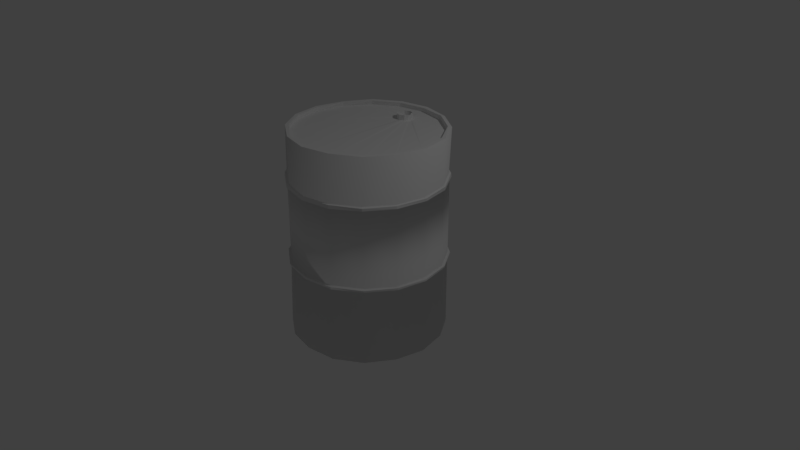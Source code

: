 # Source: Barrel.blend  (saved by Blender 2.78.0; exported with 4.5.12 LTS)
import bpy
from mathutils import Matrix  # noqa: F401  (used for matrix-valued properties, if any)

bpy.ops.wm.read_factory_settings(use_empty=True)
scene = bpy.context.scene
scene.name = 'Scene'

# ---- collections
col_collection_1 = bpy.data.collections.new('Collection 1'); scene.collection.children.link(col_collection_1)

# ---- world
world_world = bpy.data.worlds.new('World'); scene.world = world_world
world_world.color = (0.05088, 0.05088, 0.05088)
world_world.use_sun_shadow = False
world_world.sun_shadow_jitter_overblur = 0.0
world_world.cycles.sampling_method = 'MANUAL'

# ---- cameras
cam_camera = bpy.data.cameras.new('Camera')
cam_camera.clip_end = 100.0
cam_camera.lens = 35.0
cam_camera.sensor_width = 32.0
cam_camera.sensor_height = 18.0
cam_camera.ortho_scale = 7.314
cam_camera.dof.focus_distance = 0.0
cam_camera.dof.aperture_fstop = 128.0

# ---- lights
light_lamp = bpy.data.lights.new('Lamp', 'POINT')
light_lamp.transmission_factor = 0.0
light_lamp.cutoff_distance = 30.0
light_lamp.energy = 100.0
light_lamp.shadow_buffer_clip_start = 1.001
light_lamp.shadow_soft_size = 0.1
light_lamp.shadow_maximum_resolution = 0.006
light_lamp.use_absolute_resolution = True

# ---- meshes
me_cylinder_001 = bpy.data.meshes.new('Cylinder.001')
me_cylinder_001.from_pydata([(-0.03718, 1.03, -1.001), (0.01692, 1.008, 1.745), (0.3503, 0.9583, -0.9982), (0.406, 0.918, 1.747), (0.6914, 0.7282, -0.9965), (0.7309, 0.7097, 1.741), (0.9116, 0.3996, -0.994), (0.9436, 0.382, 1.746), (0.9841, 0.01144, -1.005), (1.019, -0.001455, 1.747), (0.9056, -0.3723, -0.9988), (0.9421, -0.3824, 1.747), (0.6865, -0.7127, -0.9998), (0.7248, -0.706, 1.746), (0.3564, -0.9375, -0.998), (0.4009, -0.9192, 1.752), (-0.03639, -1.006, -0.996), (0.01529, -0.9983, 1.745), (-0.4226, -0.9358, -1.002), (-0.3598, -0.9194, 1.745), (-0.7612, -0.716, -1.001), (-0.6819, -0.7093, 1.753), (-0.9789, -0.3822, -1.003), (-0.9073, -0.382, 1.749), (-1.064, 0.01704, -1.001), (-0.9807, 0.0007009, 1.745), (-0.98, 0.4008, -1.001), (-0.8994, 0.3854, 1.741), (-0.7574, 0.7326, -1.003), (-0.692, 0.7091, 1.747), (-0.4268, 0.9538, -1.0), (-0.3602, 0.9284, 1.747), (0.3799, 0.879, 1.752), (0.01373, 0.9479, 1.743), (0.6932, 0.6752, 1.749), (0.898, 0.3616, 1.744), (0.9711, 0.0009899, 1.747), (0.9042, -0.3637, 1.748), (0.693, -0.6702, 1.748), (0.3835, -0.8803, 1.746), (0.01328, -0.9585, 1.741), (-0.3459, -0.8801, 1.746), (-0.6579, -0.6699, 1.753), (-0.8677, -0.3692, 1.745), (-0.94, 0.003919, 1.742), (-0.8646, 0.3654, 1.742), (-0.65, 0.6709, 1.746), (-0.3421, 0.8824, 1.741), (0.3646, 0.8802, 1.686), (-0.006342, 0.9533, 1.686), (0.6703, 0.6788, 1.686), (0.8814, 0.3626, 1.686), (0.949, 0.004435, 1.686), (0.8743, -0.3639, 1.686), (0.6735, -0.6824, 1.686), (0.3651, -0.8741, 1.686), (-0.0002825, -0.9515, 1.686), (-0.36, -0.882, 1.686), (-0.6734, -0.6739, 1.686), (-0.8788, -0.3617, 1.686), (-0.9526, 0.004984, 1.686), (-0.8861, 0.3617, 1.686), (-0.679, 0.6737, 1.686), (-0.3678, 0.8798, 1.686), (0.03232, 0.7242, 1.684), (0.004222, 0.7255, 1.687), (0.07155, 0.6972, 1.687), (0.09095, 0.661, 1.688), (0.1004, 0.6236, 1.683), (0.08958, 0.5824, 1.686), (0.06815, 0.5512, 1.689), (0.03883, 0.5382, 1.693), (-0.003333, 0.5234, 1.686), (-0.03987, 0.5364, 1.685), (-0.06898, 0.556, 1.683), (-0.09353, 0.5808, 1.686), (-0.09687, 0.6267, 1.686), (-0.09109, 0.6624, 1.679), (-0.06789, 0.7024, 1.685), (-0.03982, 0.7172, 1.684), (0.03738, 0.728, 1.758), (-0.0004955, 0.7291, 1.754), (0.06343, 0.6952, 1.752), (0.09312, 0.6655, 1.754), (0.1054, 0.63, 1.758), (0.1024, 0.5922, 1.753), (0.07175, 0.552, 1.758), (0.03247, 0.5404, 1.753), (-0.001104, 0.5274, 1.753), (-0.04263, 0.5298, 1.754), (-0.07081, 0.5558, 1.754), (-0.09626, 0.5795, 1.756), (-0.1022, 0.6253, 1.754), (-0.09189, 0.6659, 1.756), (-0.07224, 0.6963, 1.755), (-0.03897, 0.7239, 1.754), (0.03266, 0.7137, 1.756), (0.002437, 0.7164, 1.756), (0.0629, 0.6907, 1.75), (0.07897, 0.6584, 1.764), (0.08884, 0.6319, 1.751), (0.07457, 0.5979, 1.751), (0.06282, 0.5671, 1.754), (0.02766, 0.5446, 1.756), (0.002413, 0.5403, 1.755), (-0.03339, 0.5426, 1.757), (-0.0592, 0.5694, 1.749), (-0.07954, 0.5941, 1.754), (-0.08582, 0.6269, 1.756), (-0.07659, 0.6627, 1.758), (-0.0668, 0.6897, 1.757), (-0.03976, 0.7037, 1.753), (0.03418, 0.7067, 1.685), (0.002895, 0.7169, 1.692), (0.06033, 0.6916, 1.684), (0.07864, 0.6662, 1.689), (0.08536, 0.6264, 1.687), (0.08107, 0.5951, 1.687), (0.0666, 0.5684, 1.685), (0.03259, 0.5476, 1.687), (0.0006177, 0.5392, 1.686), (-0.03186, 0.5496, 1.688), (-0.06116, 0.566, 1.686), (-0.07933, 0.5936, 1.686), (-0.09063, 0.6269, 1.678), (-0.08151, 0.6601, 1.683), (-0.06217, 0.6879, 1.683), (-0.03079, 0.7059, 1.684), (-0.005544, 0.9958, 1.091), (0.0006204, 1.001, 1.133), (0.3747, 0.9296, 1.132), (0.3866, 0.9213, 1.092), (0.7042, 0.7033, 1.138), (0.7131, 0.7083, 1.095), (0.9243, 0.3824, 1.133), (0.9231, 0.3826, 1.091), (0.9987, -0.002007, 1.132), (0.9992, -0.001124, 1.094), (0.9245, -0.3828, 1.133), (0.9306, -0.3801, 1.092), (0.7079, -0.7097, 1.137), (0.7047, -0.7085, 1.093), (0.3821, -0.9244, 1.133), (0.3821, -0.9227, 1.091), (0.009079, -1.002, 1.132), (-0.0007785, -0.993, 1.092), (-0.378, -0.9153, 1.133), (-0.3828, -0.9176, 1.085), (-0.7083, -0.7033, 1.138), (-0.7047, -0.7099, 1.092), (-0.931, -0.3854, 1.131), (-0.9232, -0.3817, 1.092), (-1.0, 0.0005262, 1.133), (-1.0, 0.0001008, 1.093), (-0.9255, 0.383, 1.134), (-0.9176, 0.3866, 1.088), (-0.7077, 0.7014, 1.129), (-0.7081, 0.709, 1.092), (-0.3838, 0.9228, 1.132), (-0.3824, 0.9239, 1.096), (-0.004185, 1.027, 1.09), (0.0007553, 1.024, 1.133), (0.3998, 0.9423, 1.135), (0.3971, 0.9527, 1.1), (0.7191, 0.7279, 1.135), (0.7261, 0.7283, 1.092), (0.9492, 0.392, 1.132), (0.9472, 0.3885, 1.088), (1.028, -0.002224, 1.128), (1.029, -0.00156, 1.095), (0.9438, -0.3928, 1.126), (0.9486, -0.3929, 1.092), (0.7269, -0.7317, 1.127), (0.7273, -0.7276, 1.092), (0.3969, -0.9499, 1.134), (0.3969, -0.9494, 1.085), (0.0005833, -1.029, 1.128), (0.002531, -1.03, 1.089), (-0.3895, -0.9434, 1.135), (-0.396, -0.9416, 1.089), (-0.718, -0.7278, 1.136), (-0.7318, -0.7247, 1.093), (-0.949, -0.394, 1.133), (-0.9427, -0.3917, 1.094), (-1.028, 0.0004327, 1.132), (-1.028, -9.829e-05, 1.09), (-0.9518, 0.3913, 1.135), (-0.9489, 0.3931, 1.092), (-0.7288, 0.7321, 1.136), (-0.7256, 0.7266, 1.091), (-0.3908, 0.952, 1.136), (-0.3939, 0.9498, 1.092), (0.3809, 0.926, 0.0671), (0.3977, 0.9588, 0.05851), (0.3978, 0.9587, 0.03315), (0.3864, 0.9221, 0.03572), (0.7085, 0.7146, 0.05167), (0.7303, 0.7307, 0.05033), (0.7368, 0.7304, 0.03511), (0.7083, 0.7083, 0.03595), (0.93, 0.3834, 0.05776), (0.9647, 0.3938, 0.06109), (0.9577, 0.3975, 0.03467), (0.923, 0.3871, 0.03046), (0.9938, 0.002638, 0.05985), (1.036, 0.001592, 0.0567), (1.039, -0.002735, 0.03529), (0.9947, -0.0005206, 0.03352), (0.9239, -0.3872, 0.05763), (0.9618, -0.3942, 0.06025), (0.9599, -0.3963, 0.03164), (0.922, -0.385, 0.03419), (0.7051, -0.7032, 0.06235), (0.7308, -0.7378, 0.05859), (0.7349, -0.7265, 0.03436), (0.7133, -0.7082, 0.02834), (0.3801, -0.9282, 0.06522), (0.3921, -0.9554, 0.054), (0.3988, -0.9608, 0.03105), (0.3882, -0.9243, 0.03788), (0.001472, -1.001, 0.05798), (-0.0009124, -1.029, 0.05954), (-0.004552, -1.034, 0.03552), (-0.004874, -0.9941, 0.03778), (-0.3871, -0.9309, 0.05254), (-0.3963, -0.9601, 0.05755), (-0.3892, -0.9541, 0.02982), (-0.3838, -0.9279, 0.0348), (-0.7133, -0.7073, 0.05032), (-0.734, -0.733, 0.05796), (-0.7253, -0.738, 0.03132), (-0.7152, -0.7069, 0.03733), (-0.9242, -0.3821, 0.05797), (-0.9582, -0.3972, 0.05745), (-0.9579, -0.3979, 0.03618), (-0.9169, -0.3778, 0.02928), (-0.9945, 0.002645, 0.05623), (-1.035, -0.00194, 0.05686), (-1.036, -0.001368, 0.04115), (-1.006, 0.002222, 0.03289), (-0.9265, 0.3881, 0.05257), (-0.9608, 0.4021, 0.05998), (-0.9581, 0.3972, 0.03437), (-0.9221, 0.3827, 0.03432), (-0.7051, 0.7024, 0.05797), (-0.7323, 0.7329, 0.05679), (-0.7346, 0.7375, 0.03011), (-0.7065, 0.7074, 0.03304), (-0.3834, 0.9197, 0.0562), (-0.3973, 0.9582, 0.05776), (-0.3932, 0.9592, 0.03266), (-0.3831, 0.9236, 0.03367), (-0.001137, 0.9985, 0.03165), (-0.001187, 1.037, 0.03297), (0.008449, 1.042, 0.05641), (-0.001974, 1.001, 0.05988), (-0.01495, 0.9779, -0.9993), (0.3612, 0.9013, -0.9978), (0.6766, 0.6916, -1.002), (0.8849, 0.3801, -0.9977), (0.9579, -0.001126, -1.003), (0.8953, -0.3765, -1.005), (0.6702, -0.6938, -0.9931), (0.3524, -0.8988, -0.9957), (-0.01474, -0.9775, -0.9964), (-0.387, -0.9043, -0.9947), (-0.7118, -0.6977, -0.9989), (-0.9189, -0.3732, -1.002), (-0.9947, -0.002007, -0.999), (-0.922, 0.3678, -1.007), (-0.7102, 0.6859, -0.9976), (-0.3867, 0.9101, -1.003), (0.0008592, 0.9592, -0.9373), (0.3646, 0.8868, -0.9378), (0.6714, 0.6718, -0.943), (0.8837, 0.3661, -0.9408), (0.9622, -0.003408, -0.9389), (0.8862, -0.3661, -0.9393), (0.6771, -0.6847, -0.9381), (0.3672, -0.8836, -0.9389), (5.258e-05, -0.9607, -0.9346), (-0.3663, -0.8847, -0.9386), (-0.6786, -0.6771, -0.9328), (-0.8843, -0.3651, -0.941), (-0.9617, 0.0007123, -0.9362), (-0.8891, 0.3648, -0.9431), (-0.6738, 0.6728, -0.9368), (-0.3672, 0.8846, -0.9379)], [], [(129, 1, 3, 130), (130, 3, 5, 132), (132, 5, 7, 134), (134, 7, 9, 136), (136, 9, 11, 138), (138, 11, 13, 140), (140, 13, 15, 142), (142, 15, 17, 144), (144, 17, 19, 146), (146, 19, 21, 148), (148, 21, 23, 150), (150, 23, 25, 152), (152, 25, 27, 154), (154, 27, 29, 156), (13, 11, 37, 38), (156, 29, 31, 158), (158, 31, 1, 129), (6, 8, 260, 259), (39, 38, 54, 55), (23, 21, 42, 43), (1, 31, 47, 33), (9, 7, 35, 36), (19, 17, 40, 41), (29, 27, 45, 46), (5, 3, 32, 34), (15, 13, 38, 39), (25, 23, 43, 44), (11, 9, 36, 37), (21, 19, 41, 42), (31, 29, 46, 47), (7, 5, 34, 35), (17, 15, 39, 40), (3, 1, 33, 32), (27, 25, 44, 45), (60, 59, 75, 76), (47, 46, 62, 63), (40, 39, 55, 56), (32, 33, 49, 48), (33, 47, 63, 49), (41, 40, 56, 57), (34, 32, 48, 50), (42, 41, 57, 58), (35, 34, 50, 51), (43, 42, 58, 59), (36, 35, 51, 52), (44, 43, 59, 60), (37, 36, 52, 53), (45, 44, 60, 61), (38, 37, 53, 54), (46, 45, 61, 62), (74, 73, 89, 90), (53, 52, 68, 69), (61, 60, 76, 77), (54, 53, 69, 70), (62, 61, 77, 78), (55, 54, 70, 71), (63, 62, 78, 79), (56, 55, 71, 72), (48, 49, 65, 64), (49, 63, 79, 65), (57, 56, 72, 73), (50, 48, 64, 66), (58, 57, 73, 74), (51, 50, 66, 67), (59, 58, 74, 75), (52, 51, 67, 68), (95, 94, 110, 111), (67, 66, 82, 83), (75, 74, 90, 91), (68, 67, 83, 84), (76, 75, 91, 92), (69, 68, 84, 85), (77, 76, 92, 93), (70, 69, 85, 86), (78, 77, 93, 94), (71, 70, 86, 87), (79, 78, 94, 95), (72, 71, 87, 88), (64, 65, 81, 80), (65, 79, 95, 81), (73, 72, 88, 89), (66, 64, 80, 82), (101, 100, 116, 117), (88, 87, 103, 104), (80, 81, 97, 96), (81, 95, 111, 97), (89, 88, 104, 105), (82, 80, 96, 98), (90, 89, 105, 106), (83, 82, 98, 99), (91, 90, 106, 107), (84, 83, 99, 100), (92, 91, 107, 108), (85, 84, 100, 101), (93, 92, 108, 109), (86, 85, 101, 102), (94, 93, 109, 110), (87, 86, 102, 103), (112, 113, 127, 126, 125, 124, 123, 122, 121, 120, 119, 118, 117, 116, 115, 114), (109, 108, 124, 125), (102, 101, 117, 118), (110, 109, 125, 126), (103, 102, 118, 119), (111, 110, 126, 127), (104, 103, 119, 120), (96, 97, 113, 112), (97, 111, 127, 113), (105, 104, 120, 121), (98, 96, 112, 114), (106, 105, 121, 122), (99, 98, 114, 115), (107, 106, 122, 123), (100, 99, 115, 116), (108, 107, 123, 124), (248, 159, 128, 255), (190, 158, 129, 161), (244, 157, 159, 248), (188, 156, 158, 190), (240, 155, 157, 244), (186, 154, 156, 188), (236, 153, 155, 240), (184, 152, 154, 186), (232, 151, 153, 236), (182, 150, 152, 184), (228, 149, 151, 232), (180, 148, 150, 182), (224, 147, 149, 228), (178, 146, 148, 180), (220, 145, 147, 224), (176, 144, 146, 178), (216, 143, 145, 220), (174, 142, 144, 176), (212, 141, 143, 216), (172, 140, 142, 174), (208, 139, 141, 212), (170, 138, 140, 172), (204, 137, 139, 208), (168, 136, 138, 170), (200, 135, 137, 204), (166, 134, 136, 168), (196, 133, 135, 200), (164, 132, 134, 166), (192, 131, 133, 196), (162, 130, 132, 164), (255, 128, 131, 192), (161, 129, 130, 162), (128, 160, 163, 131), (160, 161, 162, 163), (131, 163, 165, 133), (163, 162, 164, 165), (133, 165, 167, 135), (165, 164, 166, 167), (135, 167, 169, 137), (167, 166, 168, 169), (137, 169, 171, 139), (169, 168, 170, 171), (139, 171, 173, 141), (171, 170, 172, 173), (141, 173, 175, 143), (173, 172, 174, 175), (143, 175, 177, 145), (175, 174, 176, 177), (145, 177, 179, 147), (177, 176, 178, 179), (147, 179, 181, 149), (179, 178, 180, 181), (149, 181, 183, 151), (181, 180, 182, 183), (151, 183, 185, 153), (183, 182, 184, 185), (153, 185, 187, 155), (185, 184, 186, 187), (155, 187, 189, 157), (187, 186, 188, 189), (157, 189, 191, 159), (189, 188, 190, 191), (159, 191, 160, 128), (191, 190, 161, 160), (0, 252, 195, 2), (252, 253, 194, 195), (253, 254, 193, 194), (254, 255, 192, 193), (2, 195, 199, 4), (195, 194, 198, 199), (194, 193, 197, 198), (193, 192, 196, 197), (4, 199, 203, 6), (199, 198, 202, 203), (198, 197, 201, 202), (197, 196, 200, 201), (6, 203, 207, 8), (203, 202, 206, 207), (202, 201, 205, 206), (201, 200, 204, 205), (8, 207, 211, 10), (207, 206, 210, 211), (206, 205, 209, 210), (205, 204, 208, 209), (10, 211, 215, 12), (211, 210, 214, 215), (210, 209, 213, 214), (209, 208, 212, 213), (12, 215, 219, 14), (215, 214, 218, 219), (214, 213, 217, 218), (213, 212, 216, 217), (14, 219, 223, 16), (219, 218, 222, 223), (218, 217, 221, 222), (217, 216, 220, 221), (16, 223, 227, 18), (223, 222, 226, 227), (222, 221, 225, 226), (221, 220, 224, 225), (18, 227, 231, 20), (227, 226, 230, 231), (226, 225, 229, 230), (225, 224, 228, 229), (20, 231, 235, 22), (231, 230, 234, 235), (230, 229, 233, 234), (229, 228, 232, 233), (22, 235, 239, 24), (235, 234, 238, 239), (234, 233, 237, 238), (233, 232, 236, 237), (24, 239, 243, 26), (239, 238, 242, 243), (238, 237, 241, 242), (237, 236, 240, 241), (26, 243, 247, 28), (243, 242, 246, 247), (242, 241, 245, 246), (241, 240, 244, 245), (28, 247, 251, 30), (247, 246, 250, 251), (246, 245, 249, 250), (245, 244, 248, 249), (30, 251, 252, 0), (251, 250, 253, 252), (250, 249, 254, 253), (249, 248, 255, 254), (258, 259, 275, 274), (16, 18, 265, 264), (26, 28, 270, 269), (2, 4, 258, 257), (12, 14, 263, 262), (22, 24, 268, 267), (8, 10, 261, 260), (18, 20, 266, 265), (28, 30, 271, 270), (4, 6, 259, 258), (14, 16, 264, 263), (0, 2, 257, 256), (24, 26, 269, 268), (10, 12, 262, 261), (20, 22, 267, 266), (30, 0, 256, 271), (272, 273, 274, 275, 276, 277, 278, 279, 280, 281, 282, 283, 284, 285, 286, 287), (266, 267, 283, 282), (259, 260, 276, 275), (267, 268, 284, 283), (260, 261, 277, 276), (268, 269, 285, 284), (261, 262, 278, 277), (269, 270, 286, 285), (262, 263, 279, 278), (270, 271, 287, 286), (263, 264, 280, 279), (256, 257, 273, 272), (271, 256, 272, 287), (264, 265, 281, 280), (257, 258, 274, 273), (265, 266, 282, 281)])
me_cylinder_001.polygons.foreach_set('use_smooth', [1, 1, 1, 1, 1, 1, 1, 1, 1, 1, 1, 1, 1, 1, 0, 1, 1, 0, 0, 0, 0, 0, 0, 0, 0, 0, 0, 0, 0, 0, 0, 0, 0, 0, 0, 0, 0, 0, 0, 0, 0, 0, 0, 0, 0, 0, 0, 0, 0, 0, 0, 0, 0, 0, 0, 0, 0, 0, 0, 0, 0, 0, 0, 0, 0, 0, 0, 0, 0, 0, 0, 0, 0, 0, 0, 0, 0, 0, 0, 0, 0, 0, 0, 0, 0, 0, 0, 0, 0, 0, 0, 0, 0, 0, 0, 0, 0, 0, 0, 0, 0, 0, 0, 0, 0, 0, 0, 0, 0, 0, 0, 0, 0, 0, 1, 0, 1, 0, 1, 0, 1, 0, 1, 0, 1, 0, 1, 0, 1, 0, 1, 0, 1, 0, 1, 0, 1, 0, 1, 0, 1, 0, 1, 0, 1, 0, 0, 0, 0, 0, 0, 0, 0, 0, 0, 0, 0, 0, 0, 0, 0, 0, 0, 0, 0, 0, 0, 0, 0, 0, 0, 0, 0, 0, 0, 0, 0, 0, 1, 0, 0, 0, 1, 0, 0, 0, 1, 0, 0, 0, 1, 0, 0, 0, 1, 0, 0, 0, 1, 0, 0, 0, 1, 0, 0, 0, 1, 0, 0, 0, 1, 0, 0, 0, 1, 0, 0, 0, 1, 0, 0, 0, 1, 0, 0, 0, 1, 0, 0, 0, 1, 0, 0, 0, 1, 0, 0, 0, 1, 0, 0, 0, 0, 0, 0, 0, 0, 0, 0, 0, 0, 0, 0, 0, 0, 0, 0, 0, 0, 0, 0, 0, 0, 0, 0, 0, 0, 0, 0, 0, 0, 0, 0, 0])
me_cylinder_001.use_remesh_preserve_volume = False
me_cylinder_001.use_remesh_preserve_attributes = False
me_cylinder_001.use_mirror_vertex_groups = False
me_cylinder_001.update()

# ---- objects
ob_cylinder = bpy.data.objects.new('Cylinder', me_cylinder_001)
ob_lamp = bpy.data.objects.new('Lamp', light_lamp)
ob_camera = bpy.data.objects.new('Camera', cam_camera)

# ---- transforms, parenting, visibility, modifiers, constraints
ob_cylinder.location = (0.0, 0.0, 0.0)
ob_cylinder.lineart.crease_threshold = 0.0
ob_lamp.location = (4.076, 1.005, 5.904)
ob_lamp.rotation_euler = (0.6503, 0.05522, 1.866)
ob_lamp.lock_rotations_4d = False
ob_lamp.empty_display_type = 'ARROWS'
ob_lamp.color = (0.0, 0.0, 0.0, 0.0)
ob_lamp.lineart.crease_threshold = 0.0
ob_camera.location = (7.481, -6.508, 5.344)
ob_camera.rotation_euler = (1.109, 0.0, 0.8149)
ob_camera.lock_rotations_4d = False
ob_camera.empty_display_type = 'ARROWS'
ob_camera.color = (0.0, 0.0, 0.0, 0.0)
ob_camera.display_type = 'WIRE'
ob_camera.lineart.crease_threshold = 0.0

# ---- collection membership
col_collection_1.objects.link(ob_cylinder)
col_collection_1.objects.link(ob_lamp)
col_collection_1.objects.link(ob_camera)

# ---- scene / render settings (as saved in the file)
scene.camera = ob_camera
scene.frame_start = 1; scene.frame_end = 250; scene.frame_set(1)
scene.render.engine = 'BLENDER_EEVEE_NEXT'
scene.render.resolution_percentage = 50
scene.render.dither_intensity = 0.0
scene.cycles.use_denoising = False
scene.cycles.samples = 128
scene.cycles.sampling_pattern = 'TABULATED_SOBOL'
scene.cycles.light_sampling_threshold = 0.0
scene.cycles.use_adaptive_sampling = False
scene.cycles.use_light_tree = False
scene.cycles.blur_glossy = 0.0
scene.cycles.sample_clamp_indirect = 0.0
scene.view_settings.view_transform = 'Standard'
bpy.context.view_layer.update()

